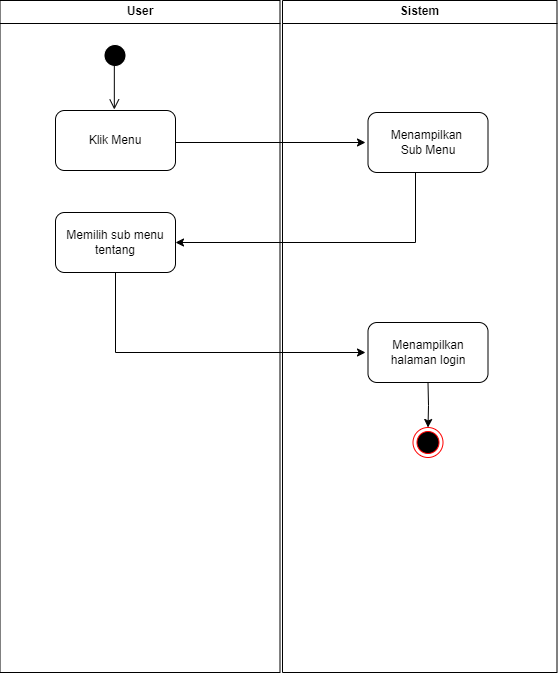

The diagram above was exported from draw.io. Its source (the exported page's mxGraphModel, read from the mxfile embedded in the PNG):
<mxGraphModel dx="732" dy="423" grid="1" gridSize="10" guides="1" tooltips="1" connect="1" arrows="1" fold="1" page="1" pageScale="1" pageWidth="1169" pageHeight="826" background="none" math="0" shadow="0">
  <root>
    <mxCell id="0" />
    <mxCell id="1" parent="0" />
    <mxCell id="2" value="User" style="swimlane;whiteSpace=wrap;startSize=23;" parent="1" vertex="1">
      <mxGeometry x="164.5" y="128" width="280" height="672" as="geometry" />
    </mxCell>
    <mxCell id="5" value="" style="ellipse;shape=startState;fillColor=#000000;strokeColor=#FFFFFF;" parent="2" vertex="1">
      <mxGeometry x="100" y="40" width="30" height="30" as="geometry" />
    </mxCell>
    <mxCell id="6" value="" style="edgeStyle=elbowEdgeStyle;elbow=horizontal;verticalAlign=bottom;endArrow=open;endSize=8;strokeColor=#000000;endFill=1;rounded=0;entryX=0.446;entryY=-0.02;entryDx=0;entryDy=0;entryPerimeter=0;" parent="2" edge="1">
      <mxGeometry x="100" y="40" as="geometry">
        <mxPoint x="113.51999999999998" y="109" as="targetPoint" />
        <mxPoint x="115.5" y="62" as="sourcePoint" />
      </mxGeometry>
    </mxCell>
    <mxCell id="JO8irE-44FnXcwjwpFgs-42" value="Klik Menu" style="rounded=1;whiteSpace=wrap;html=1;" vertex="1" parent="2">
      <mxGeometry x="55.5" y="110" width="120" height="60" as="geometry" />
    </mxCell>
    <mxCell id="JO8irE-44FnXcwjwpFgs-43" value="" style="endArrow=classic;html=1;rounded=0;" edge="1" parent="2">
      <mxGeometry width="50" height="50" relative="1" as="geometry">
        <mxPoint x="175.5" y="142" as="sourcePoint" />
        <mxPoint x="365.5" y="142" as="targetPoint" />
      </mxGeometry>
    </mxCell>
    <mxCell id="JO8irE-44FnXcwjwpFgs-45" value="Memilih sub menu&lt;div&gt;tentang&lt;/div&gt;" style="rounded=1;whiteSpace=wrap;html=1;" vertex="1" parent="2">
      <mxGeometry x="55.5" y="212" width="120" height="60" as="geometry" />
    </mxCell>
    <mxCell id="JO8irE-44FnXcwjwpFgs-93" value="" style="endArrow=classic;html=1;rounded=0;" edge="1" parent="2">
      <mxGeometry width="50" height="50" relative="1" as="geometry">
        <mxPoint x="115.5" y="272" as="sourcePoint" />
        <mxPoint x="365.5" y="352" as="targetPoint" />
        <Array as="points">
          <mxPoint x="115.5" y="352" />
        </Array>
      </mxGeometry>
    </mxCell>
    <mxCell id="3" value="Sistem" style="swimlane;whiteSpace=wrap" parent="1" vertex="1">
      <mxGeometry x="447" y="128" width="274.5" height="672" as="geometry" />
    </mxCell>
    <mxCell id="17" value="" style="endArrow=open;strokeColor=#FF0000;endFill=1;rounded=0" parent="3" source="15" edge="1">
      <mxGeometry relative="1" as="geometry">
        <mxPoint x="75" y="220" as="targetPoint" />
      </mxGeometry>
    </mxCell>
    <mxCell id="19" value="" style="endArrow=open;strokeColor=#FF0000;endFill=1;rounded=0" parent="3" source="16" edge="1">
      <mxGeometry relative="1" as="geometry">
        <mxPoint x="75" y="325" as="targetPoint" />
      </mxGeometry>
    </mxCell>
    <mxCell id="JO8irE-44FnXcwjwpFgs-44" value="Menampilkan&amp;nbsp;&lt;div&gt;Sub Menu&lt;/div&gt;" style="rounded=1;whiteSpace=wrap;html=1;" vertex="1" parent="3">
      <mxGeometry x="85.5" y="112" width="120" height="60" as="geometry" />
    </mxCell>
    <mxCell id="JO8irE-44FnXcwjwpFgs-85" style="edgeStyle=orthogonalEdgeStyle;rounded=0;orthogonalLoop=1;jettySize=auto;html=1;exitX=0.5;exitY=1;exitDx=0;exitDy=0;entryX=0.5;entryY=0;entryDx=0;entryDy=0;" edge="1" parent="3" target="JO8irE-44FnXcwjwpFgs-62">
      <mxGeometry relative="1" as="geometry">
        <mxPoint x="145.5" y="382" as="sourcePoint" />
      </mxGeometry>
    </mxCell>
    <mxCell id="JO8irE-44FnXcwjwpFgs-62" value="" style="ellipse;html=1;shape=endState;fillColor=#000000;strokeColor=#ff0000;" vertex="1" parent="3">
      <mxGeometry x="130.5" y="427" width="30" height="30" as="geometry" />
    </mxCell>
    <mxCell id="JO8irE-44FnXcwjwpFgs-94" value="Menampilkan halaman login" style="rounded=1;whiteSpace=wrap;html=1;" vertex="1" parent="3">
      <mxGeometry x="85.5" y="322" width="120" height="60" as="geometry" />
    </mxCell>
    <mxCell id="JO8irE-44FnXcwjwpFgs-46" value="" style="endArrow=classic;html=1;rounded=0;entryX=1;entryY=0.5;entryDx=0;entryDy=0;" edge="1" parent="1" target="JO8irE-44FnXcwjwpFgs-45">
      <mxGeometry width="50" height="50" relative="1" as="geometry">
        <mxPoint x="580" y="300" as="sourcePoint" />
        <mxPoint x="580" y="370" as="targetPoint" />
        <Array as="points">
          <mxPoint x="580" y="370" />
        </Array>
      </mxGeometry>
    </mxCell>
  </root>
</mxGraphModel>